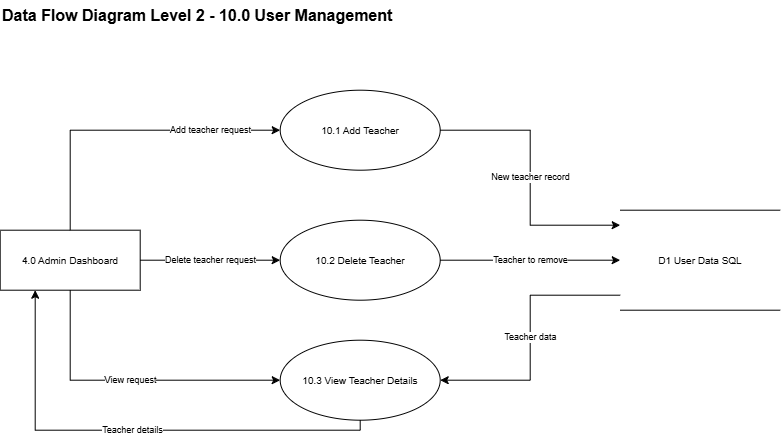

The diagram above was exported from draw.io. Its source (the exported page's mxGraphModel, read from the mxfile embedded in the PNG):
<mxGraphModel dx="813" dy="683" grid="1" gridSize="10" guides="1" tooltips="1" connect="1" arrows="1" fold="1" page="1" pageScale="1" pageWidth="850" pageHeight="1100" math="0" shadow="0">
  <root>
    <mxCell id="0" />
    <mxCell id="1" parent="0" />
    <mxCell id="2LrlMETpxbp0UF4SBn6E-1" parent="1" style="text;html=1;fontStyle=1;fontSize=16;align=left;verticalAlign=middle;" value="Data Flow Diagram Level 2 - 10.0 User Management" vertex="1">
      <mxGeometry height="30" width="520" x="30" y="70" as="geometry" />
    </mxCell>
    <mxCell id="2LrlMETpxbp0UF4SBn6E-2" parent="1" style="rounded=0;whiteSpace=wrap;html=1;fontSize=10;" value="4.0 Admin Dashboard" vertex="1">
      <mxGeometry height="60" width="140" x="30" y="300" as="geometry" />
    </mxCell>
    <mxCell id="2LrlMETpxbp0UF4SBn6E-3" parent="1" style="ellipse;whiteSpace=wrap;html=1;fontSize=10;" value="10.1 Add Teacher" vertex="1">
      <mxGeometry height="80" width="160" x="310" y="160" as="geometry" />
    </mxCell>
    <mxCell id="2LrlMETpxbp0UF4SBn6E-4" parent="1" style="ellipse;whiteSpace=wrap;html=1;fontSize=10;" value="10.2 Delete Teacher" vertex="1">
      <mxGeometry height="80" width="160" x="310" y="290" as="geometry" />
    </mxCell>
    <mxCell id="2LrlMETpxbp0UF4SBn6E-5" parent="1" style="ellipse;whiteSpace=wrap;html=1;fontSize=10;" value="10.3 View Teacher Details" vertex="1">
      <mxGeometry height="80" width="160" x="310" y="410" as="geometry" />
    </mxCell>
    <mxCell id="2LrlMETpxbp0UF4SBn6E-6" parent="1" style="shape=partialRectangle;whiteSpace=wrap;html=1;left=0;right=0;fillColor=none;fontSize=10;" value="D1 User Data SQL" vertex="1">
      <mxGeometry height="100" width="160" x="650" y="280" as="geometry" />
    </mxCell>
    <mxCell id="2LrlMETpxbp0UF4SBn6E-7" edge="1" parent="1" source="2LrlMETpxbp0UF4SBn6E-2" style="edgeStyle=orthogonalEdgeStyle;rounded=0;html=1;endArrow=classic;fontSize=9;labelBackgroundColor=default;exitX=0.5;exitY=0;exitDx=0;exitDy=0;entryX=0;entryY=0.5;entryDx=0;entryDy=0;" target="2LrlMETpxbp0UF4SBn6E-3" value="Add teacher request">
      <mxGeometry relative="1" x="0.5484" as="geometry">
        <mxPoint as="offset" />
      </mxGeometry>
    </mxCell>
    <mxCell id="2LrlMETpxbp0UF4SBn6E-8" edge="1" parent="1" source="2LrlMETpxbp0UF4SBn6E-2" style="edgeStyle=orthogonalEdgeStyle;rounded=0;html=1;endArrow=classic;fontSize=9;labelBackgroundColor=default;" target="2LrlMETpxbp0UF4SBn6E-4" value="Delete teacher request">
      <mxGeometry relative="1" as="geometry" />
    </mxCell>
    <mxCell id="2LrlMETpxbp0UF4SBn6E-9" edge="1" parent="1" source="2LrlMETpxbp0UF4SBn6E-2" style="edgeStyle=orthogonalEdgeStyle;rounded=0;html=1;endArrow=classic;fontSize=9;labelBackgroundColor=default;exitX=0.5;exitY=1;exitDx=0;exitDy=0;entryX=0;entryY=0.5;entryDx=0;entryDy=0;" target="2LrlMETpxbp0UF4SBn6E-5" value="View request">
      <mxGeometry relative="1" as="geometry" />
    </mxCell>
    <mxCell id="2LrlMETpxbp0UF4SBn6E-10" edge="1" parent="1" source="2LrlMETpxbp0UF4SBn6E-3" style="edgeStyle=orthogonalEdgeStyle;rounded=0;html=1;endArrow=classic;fontSize=9;labelBackgroundColor=default;entryX=0;entryY=0.15;entryDx=0;entryDy=0;" target="2LrlMETpxbp0UF4SBn6E-6" value="New teacher record">
      <mxGeometry relative="1" as="geometry" />
    </mxCell>
    <mxCell id="2LrlMETpxbp0UF4SBn6E-11" edge="1" parent="1" source="2LrlMETpxbp0UF4SBn6E-4" style="edgeStyle=orthogonalEdgeStyle;rounded=0;html=1;endArrow=classic;fontSize=9;labelBackgroundColor=default;entryX=0;entryY=0.5;entryDx=0;entryDy=0;" target="2LrlMETpxbp0UF4SBn6E-6" value="Teacher to remove">
      <mxGeometry relative="1" as="geometry" />
    </mxCell>
    <mxCell id="2LrlMETpxbp0UF4SBn6E-12" edge="1" parent="1" source="2LrlMETpxbp0UF4SBn6E-6" style="edgeStyle=orthogonalEdgeStyle;rounded=0;html=1;endArrow=classic;fontSize=9;labelBackgroundColor=default;exitX=0;exitY=0.85;exitDx=0;exitDy=0;entryX=1;entryY=0.5;entryDx=0;entryDy=0;" target="2LrlMETpxbp0UF4SBn6E-5" value="Teacher data">
      <mxGeometry relative="1" as="geometry" />
    </mxCell>
    <mxCell id="2LrlMETpxbp0UF4SBn6E-13" edge="1" parent="1" source="2LrlMETpxbp0UF4SBn6E-5" style="edgeStyle=orthogonalEdgeStyle;rounded=0;html=1;endArrow=classic;fontSize=9;labelBackgroundColor=default;exitX=0.5;exitY=1;entryX=0.25;entryY=1;entryDx=0;entryDy=0;" target="2LrlMETpxbp0UF4SBn6E-2" value="Teacher details">
      <mxGeometry relative="1" as="geometry" />
    </mxCell>
  </root>
</mxGraphModel>